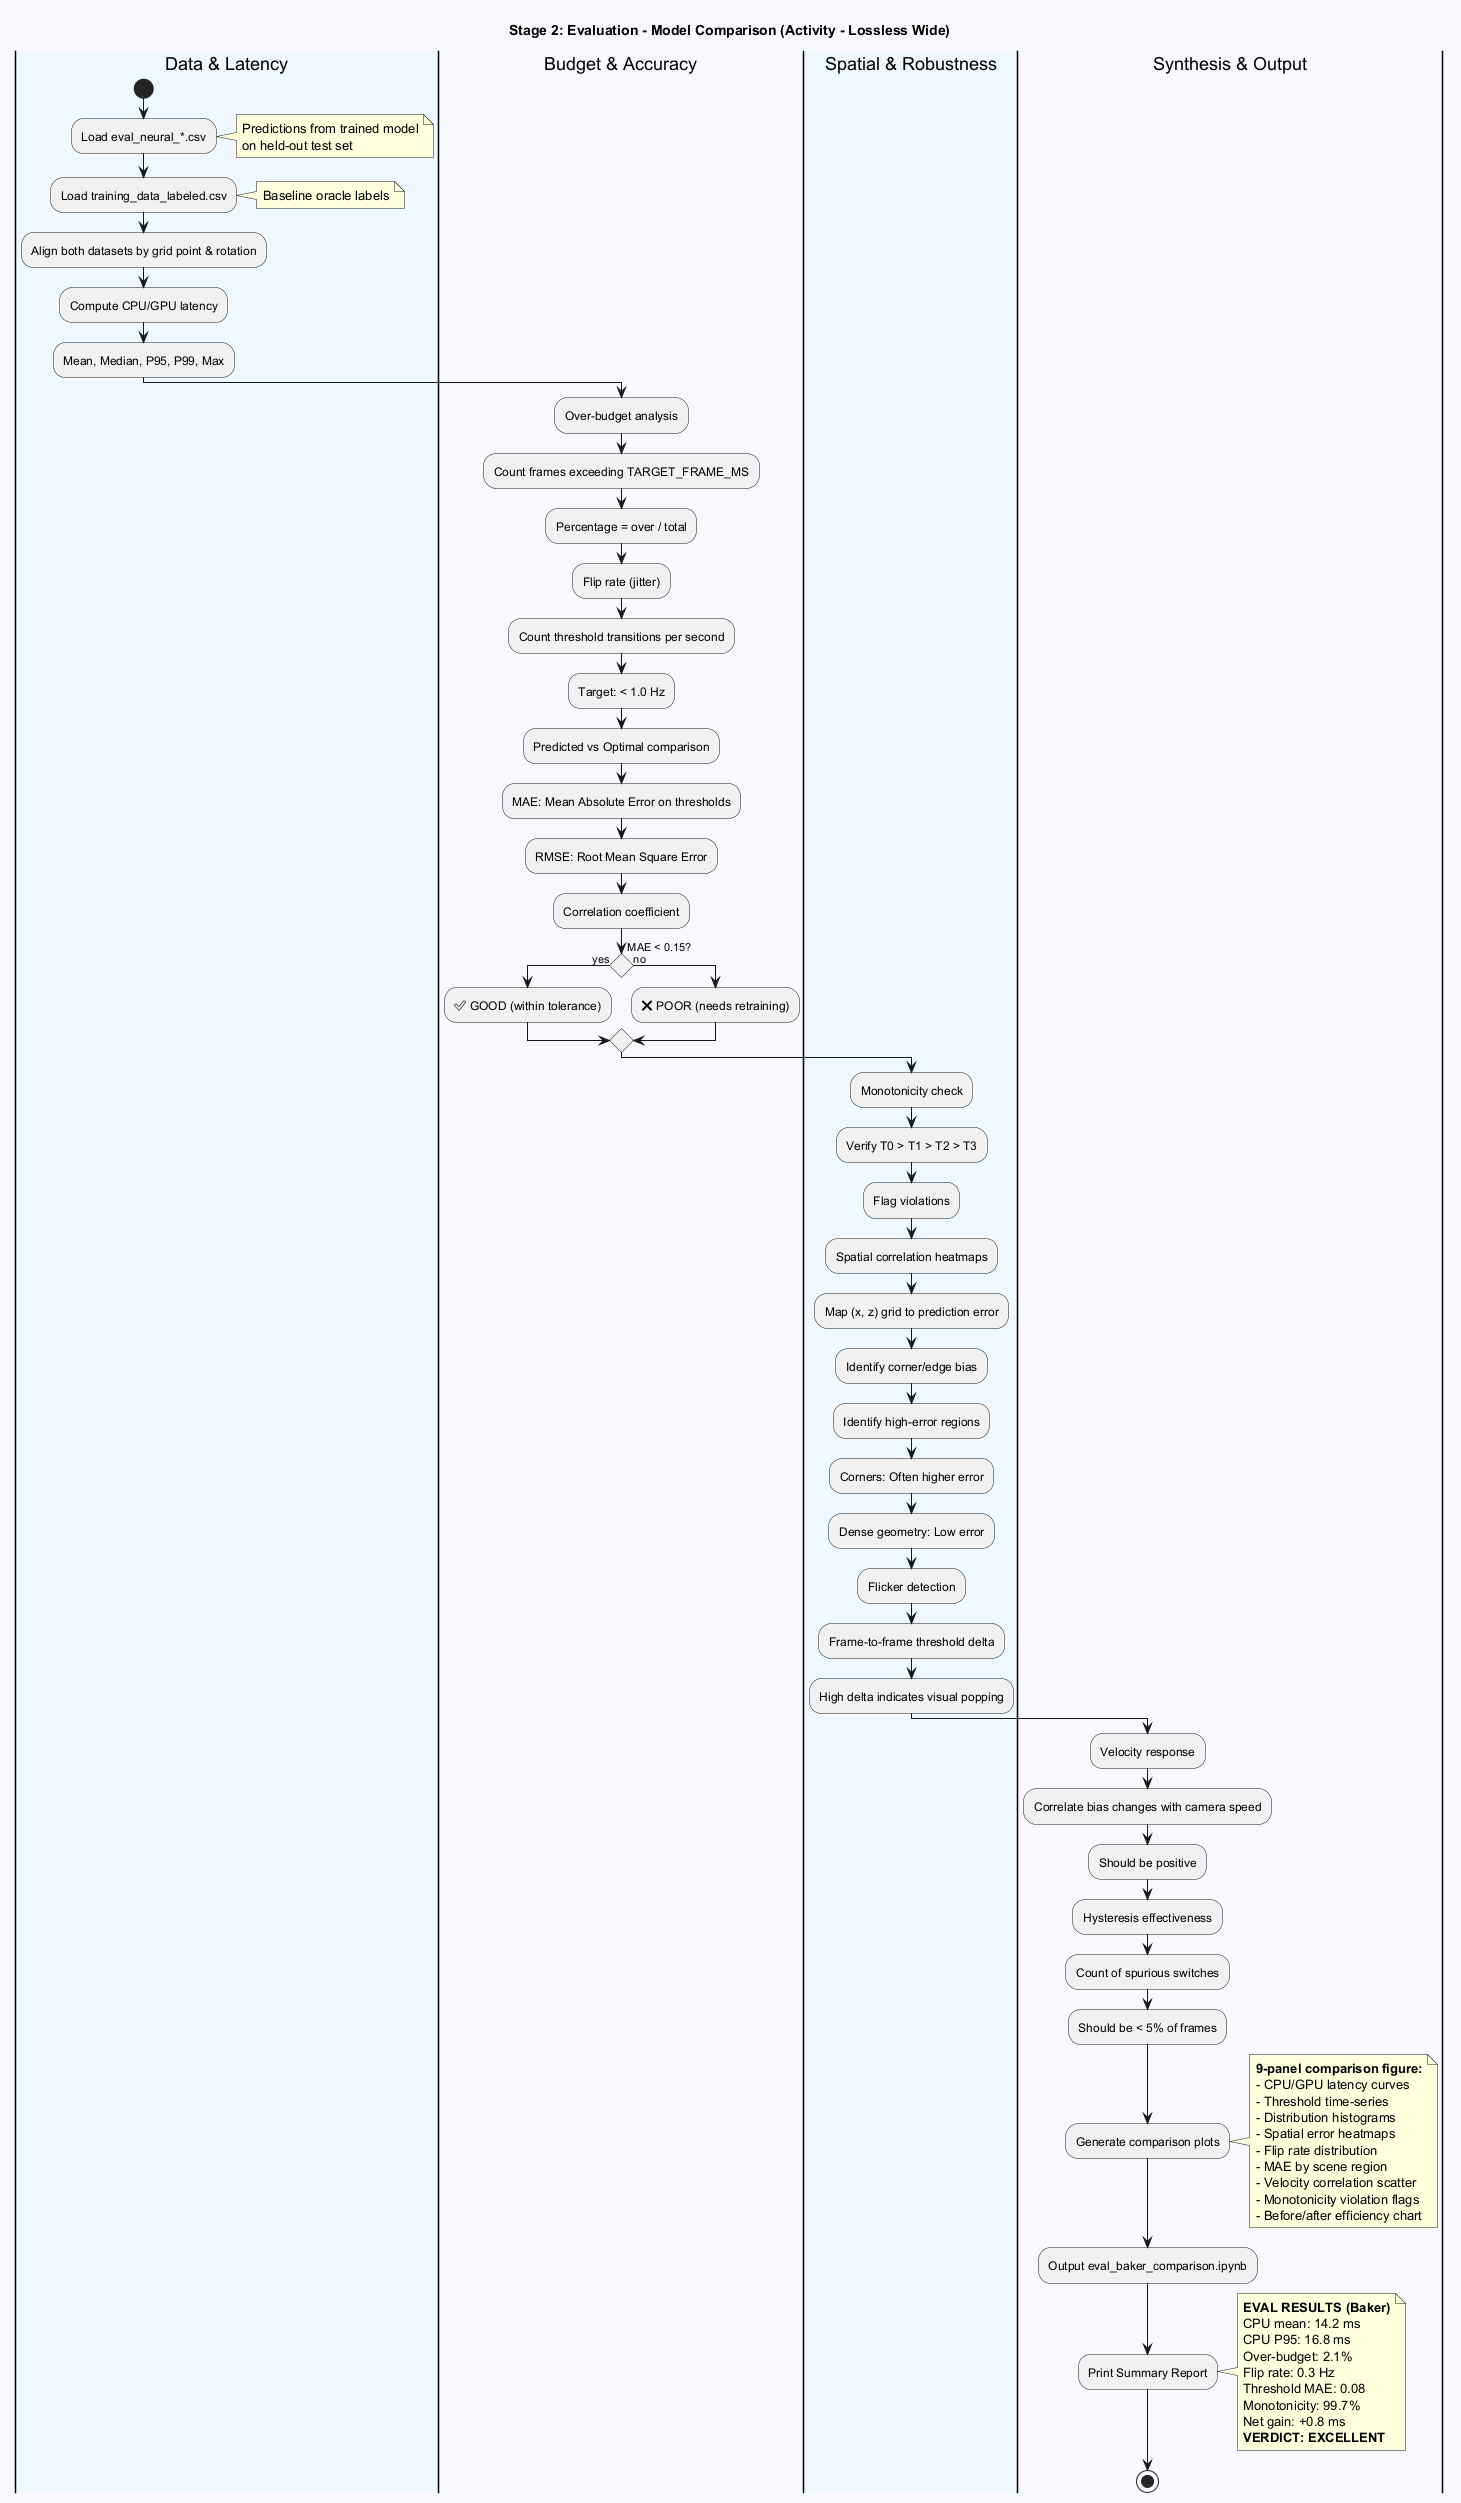

The diagram above was rendered by PlantUML. Its source (embedded in the PNG):
@startuml Stage_2_Evaluation_Comparison_Wide

title Stage 2: Evaluation - Model Comparison (Activity - Lossless Wide)

skinparam conditionStyle diamond
skinparam defaultTextAlignment left

|#AliceBlue|Data & Latency|
start
:Load eval_neural_*.csv;
note right
  Predictions from trained model
  on held-out test set
end note

:Load training_data_labeled.csv;
note right
  Baseline oracle labels
end note

:Align both datasets by grid point & rotation;

:Compute CPU/GPU latency;
:Mean, Median, P95, P99, Max;

|#GhostWhite|Budget & Accuracy|
:Over-budget analysis;
:Count frames exceeding TARGET_FRAME_MS;
:Percentage = over / total;

:Flip rate (jitter);
:Count threshold transitions per second;
:Target: < 1.0 Hz;

:Predicted vs Optimal comparison;
:MAE: Mean Absolute Error on thresholds;
:RMSE: Root Mean Square Error;
:Correlation coefficient;

if (MAE < 0.15?) then (yes)
  :✅ GOOD (within tolerance);
else (no)
  :❌ POOR (needs retraining);
endif

|#AliceBlue|Spatial & Robustness|
:Monotonicity check;
:Verify T0 > T1 > T2 > T3;
:Flag violations;

:Spatial correlation heatmaps;
:Map (x, z) grid to prediction error;
:Identify corner/edge bias;

:Identify high-error regions;
:Corners: Often higher error;
:Dense geometry: Low error;

:Flicker detection;
:Frame-to-frame threshold delta;
:High delta indicates visual popping;

|#GhostWhite|Synthesis & Output|
:Velocity response;
:Correlate bias changes with camera speed;
:Should be positive;

:Hysteresis effectiveness;
:Count of spurious switches;
:Should be < 5% of frames;

:Generate comparison plots;
note right
  **9-panel comparison figure:**
  - CPU/GPU latency curves
  - Threshold time-series
  - Distribution histograms
  - Spatial error heatmaps
  - Flip rate distribution
  - MAE by scene region
  - Velocity correlation scatter
  - Monotonicity violation flags
  - Before/after efficiency chart
end note

:Output eval_baker_comparison.ipynb;
:Print Summary Report;

note right
  **EVAL RESULTS (Baker)**
  CPU mean: 14.2 ms
  CPU P95: 16.8 ms
  Over-budget: 2.1%
  Flip rate: 0.3 Hz
  Threshold MAE: 0.08
  Monotonicity: 99.7%
  Net gain: +0.8 ms
  **VERDICT: EXCELLENT**
end note

stop

@enduml